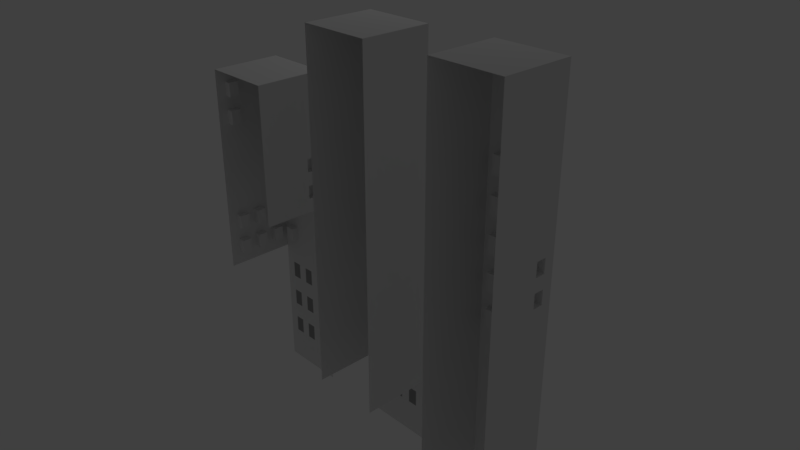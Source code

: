 # Source: SkyScraperModule.blend  (saved by Blender 2.78.0; exported with 4.5.12 LTS)
import bpy
from mathutils import Matrix  # noqa: F401  (used for matrix-valued properties, if any)

bpy.ops.wm.read_factory_settings(use_empty=True)
scene = bpy.context.scene
scene.name = 'Scene'

# ---- collections
col_collection_1 = bpy.data.collections.new('Collection 1'); scene.collection.children.link(col_collection_1)

# ---- materials (node trees are filled in below, after node groups)
mat_walls = bpy.data.materials.new('Walls')
mat_walls.alpha_threshold = 0.0
mat_walls.roughness = 0.5
mat_walls.line_color = (0.0, 0.0, 0.0, 1.0)
mat_glass = bpy.data.materials.new('Glass')
mat_glass.alpha_threshold = 0.0
mat_glass.roughness = 0.5
mat_material_001 = bpy.data.materials.new('Material.001')
mat_material_001.alpha_threshold = 0.0
mat_material_001.roughness = 0.5

# ---- material node trees
mat_glass.use_nodes = True; mat_glass.node_tree.nodes.clear()
_N = mat_glass.node_tree.nodes; _L = mat_glass.node_tree.links
n0 = _N.new('ShaderNodeOutputMaterial'); n0.name = 'Material Output'; n0.location = (300, 300)
n1 = _N.new('ShaderNodeBsdfDiffuse'); n1.name = 'Diffuse BSDF'; n1.location = (10, 300)
n1.inputs[0].default_value = (0.3185, 0.3185, 0.3185, 1.0)
_L.new(n1.outputs[0], n0.inputs[0])
n0.is_active_output = True

# ---- world
world_world = bpy.data.worlds.new('World'); scene.world = world_world
world_world.color = (0.05088, 0.05088, 0.05088)
world_world.use_sun_shadow = False
world_world.sun_shadow_jitter_overblur = 0.0
world_world.cycles.sampling_method = 'MANUAL'

# ---- cameras
cam_camera = bpy.data.cameras.new('Camera')
cam_camera.clip_end = 100.0
cam_camera.lens = 35.0
cam_camera.sensor_width = 32.0
cam_camera.sensor_height = 18.0
cam_camera.ortho_scale = 7.314
cam_camera.dof.focus_distance = 0.0

# ---- lights
light_lamp = bpy.data.lights.new('Lamp', 'POINT')
light_lamp.transmission_factor = 0.0
light_lamp.cutoff_distance = 30.0
light_lamp.energy = 100.0
light_lamp.shadow_buffer_clip_start = 1.001
light_lamp.shadow_soft_size = 0.1
light_lamp.shadow_maximum_resolution = 0.006
light_lamp.use_absolute_resolution = True

# ---- meshes
me_plane_042 = bpy.data.meshes.new('Plane.042')
me_plane_042.from_pydata([(-1.0, -1.0, 0.0), (1.0, -1.0, 0.0), (-1.0, 1.0, 0.0), (1.0, 1.0, 0.0), (-1.0, 0.5, 0.0), (-1.0, 0.0, 0.0), (-1.0, -0.5, 0.0), (1.0, -0.5, 0.0), (1.0, 0.0, 0.0), (1.0, 0.5, 0.0), (-0.7143, -1.0, 0.0), (-0.4286, -1.0, 0.0), (-0.1429, -1.0, 0.0), (0.1429, -1.0, 0.0), (0.4286, -1.0, 0.0), (0.7143, -1.0, 0.0), (0.7143, 1.0, 0.0), (0.4286, 1.0, 0.0), (-0.1429, 1.0, 0.0), (-0.7143, 1.0, 0.0), (0.7143, -0.5, 0.0), (0.4286, -0.5, 0.0), (0.1429, -0.5, 0.0), (-0.1429, -0.5, 0.0), (-0.4286, -0.5, 0.0), (-0.7143, -0.5, 0.0), (0.7143, 0.0, 0.0), (0.4286, 0.0, 0.0), (0.1429, 0.0, 0.0), (-0.1429, 0.0, 0.0), (-0.4286, 0.0, 0.0), (0.1429, 0.5, 0.0), (-0.4286, 0.5, 0.0), (-0.7143, 0.5, 0.0), (0.1429, 1.0, 0.0), (-0.4286, 1.0, 0.0), (-0.7143, 1.51e-08, 0.0), (0.7143, 0.5, 0.0), (0.4286, 0.5, 0.0), (-0.1429, 0.5, 0.0)], [], [(37, 9, 3, 16), (15, 1, 7, 20), (20, 7, 8, 26), (26, 8, 9, 37), (5, 36, 33, 4), (36, 30, 32, 33), (30, 29, 39, 32), (29, 28, 31, 39), (28, 27, 38, 31), (27, 26, 37, 38), (6, 25, 36, 5), (24, 23, 29, 30), (22, 21, 27, 28), (0, 10, 25, 6), (10, 11, 24, 25), (11, 12, 23, 24), (12, 13, 22, 23), (13, 14, 21, 22), (14, 15, 20, 21), (4, 33, 19, 2), (32, 39, 18, 35), (31, 38, 17, 34), (25, 24, 30, 36), (23, 22, 28, 29), (21, 20, 26, 27), (33, 32, 35, 19), (39, 31, 34, 18), (38, 37, 16, 17)])
me_plane_042.polygons.foreach_set('material_index', [0, 0, 0, 0, 0, 0, 0, 0, 0, 0, 0, 0, 0, 0, 0, 0, 0, 0, 0, 0, 0, 0, 1, 1, 1, 1, 1, 1])
me_plane_042.materials.append(mat_walls)
me_plane_042.materials.append(mat_glass)
me_plane_042.use_remesh_preserve_volume = False
me_plane_042.use_remesh_preserve_attributes = False
me_plane_042.use_mirror_vertex_groups = False
me_plane_042.update()
me_plane_041 = bpy.data.meshes.new('Plane.041')
me_plane_041.from_pydata([(-1.0, -1.0, 0.0), (1.0, -1.0, 0.0), (-1.0, 1.0, 0.0), (1.0, 1.0, 0.0), (-1.0, 0.5, 0.0), (-1.0, 0.0, 0.0), (-1.0, -0.5, 0.0), (1.0, -0.5, 0.0), (1.0, 0.0, 0.0), (1.0, 0.5, 0.0), (-0.7143, -1.0, 0.0), (-0.4286, -1.0, 0.0), (-0.1429, -1.0, 0.0), (0.1429, -1.0, 0.0), (0.4286, -1.0, 0.0), (0.7143, -1.0, 0.0), (0.7143, 1.0, 0.0), (0.4286, 1.0, 0.0), (0.1429, 1.0, 0.0), (-0.1429, 1.0, 0.0), (-0.4286, 1.0, 0.0), (-0.7143, 1.0, 0.0), (0.7143, -0.5, 0.0), (0.4286, -0.5, 0.0), (0.1429, -0.5, 0.0), (-0.1429, -0.5, 0.0), (-0.4286, -0.5, 0.0), (0.1429, 0.0, 0.0), (-0.7143, 0.0, 0.0), (0.7143, 0.5, 0.0), (0.4286, 0.5, 0.0), (0.1429, 0.5, 0.0), (-0.1429, 0.5, 0.0), (-0.4286, 0.5, 0.0), (-0.7143, 0.5, 0.0), (-0.7143, -0.5, 0.0), (0.7143, 0.0, 0.0), (0.4286, 0.0, 0.0), (-0.1429, 0.0, 0.0), (-0.4286, 0.0, 0.0)], [], [(29, 9, 3, 16), (15, 1, 7, 22), (22, 7, 8, 36), (36, 8, 9, 29), (5, 28, 34, 4), (28, 39, 33, 34), (39, 38, 32, 33), (38, 27, 31, 32), (27, 37, 30, 31), (37, 36, 29, 30), (6, 35, 28, 5), (26, 25, 38, 39), (24, 23, 37, 27), (0, 10, 35, 6), (10, 11, 26, 35), (11, 12, 25, 26), (12, 13, 24, 25), (13, 14, 23, 24), (14, 15, 22, 23), (4, 34, 21, 2), (34, 33, 20, 21), (33, 32, 19, 20), (32, 31, 18, 19), (31, 30, 17, 18), (30, 29, 16, 17), (35, 26, 39, 28), (25, 24, 27, 38), (23, 22, 36, 37)])
me_plane_041.polygons.foreach_set('material_index', [0, 0, 0, 0, 0, 0, 0, 0, 0, 0, 0, 0, 0, 0, 0, 0, 0, 0, 0, 0, 0, 0, 0, 0, 0, 1, 1, 1])
me_plane_041.materials.append(mat_walls)
me_plane_041.materials.append(mat_glass)
me_plane_041.use_remesh_preserve_volume = False
me_plane_041.use_remesh_preserve_attributes = False
me_plane_041.use_mirror_vertex_groups = False
me_plane_041.update()
me_plane_039 = bpy.data.meshes.new('Plane.039')
me_plane_039.from_pydata([(1.689e-07, 0.5, -4.5), (2.603e-07, 0.5, -5.5), (2.563e-07, -0.5, -4.5), (3.477e-07, -0.5, -5.5), (9.338e-08, 0.5, -3.5), (1.848e-07, 0.5, -4.5), (1.808e-07, -0.5, -3.5), (2.722e-07, -0.5, -4.5), (1.0, -0.5, -4.5), (1.0, -0.5, -5.5), (1.0, 0.5, -4.5), (1.0, 0.5, -5.5), (1.0, -0.5, -3.5), (1.0, -0.5, -4.5), (1.0, 0.5, -3.5), (1.0, 0.5, -4.5), (-1.994e-09, 0.5, -4.5), (1.0, 0.5, -4.5), (7.35e-08, 0.5, -5.5), (1.0, 0.5, -5.5), (1.609e-07, 0.5, -3.5), (1.0, 0.5, -3.5), (2.364e-07, 0.5, -4.5), (1.0, 0.5, -4.5), (1.252e-07, -0.5, 0.5), (1.0, -0.5, 0.5), (1.57e-07, 0.5, 0.5), (1.0, 0.5, 0.5), (1.0, -0.5, -2.5), (1.0, -0.5, -3.5), (1.0, 0.5, -2.5), (1.0, 0.5, -3.5), (1.0, -0.5, -2.5), (1.0, -0.5, -1.5), (1.0, 0.5, -1.5), (1.0, 0.5, -2.5), (1.0, 0.3571, -1.7), (1.0, 0.3571, -1.9), (1.0, 0.3571, -2.1), (1.0, 0.3571, -2.3), (1.0, 0.2143, -1.7), (1.0, 0.2143, -1.9), (1.0, 0.2143, -2.1), (1.0, 0.2143, -2.3), (0.9, 0.3571, -1.7), (0.9, 0.3571, -1.9), (0.9, 0.3571, -2.1), (0.9, 0.3571, -2.3), (0.9, 0.2143, -1.7), (0.9, 0.2143, -1.9), (0.9, 0.2143, -2.1), (0.9, 0.2143, -2.3), (1.0, -0.5, 0.5), (1.0, -0.5, -0.5), (1.0, 0.5, 0.5), (1.0, 0.5, -0.5), (1.0, -0.5, -0.5), (1.0, -0.5, -1.5), (1.0, 0.5, -0.5), (1.0, 0.5, -1.5), (1.371e-07, 0.5, -2.5), (2.285e-07, 0.5, -3.5), (2.245e-07, -0.5, -2.5), (3.159e-07, -0.5, -3.5), (-8.146e-08, 0.5, 0.5), (-5.962e-09, 0.5, -0.5), (5.962e-09, -0.5, 0.5), (8.146e-08, -0.5, -0.5), (1.053e-07, 0.5, -0.5), (1.967e-07, 0.5, -1.5), (1.927e-07, -0.5, -0.5), (2.841e-07, -0.5, -1.5), (6.159e-08, 0.5, -1.5), (1.53e-07, 0.5, -2.5), (1.49e-07, -0.5, -1.5), (2.404e-07, -0.5, -2.5), (-6.557e-08, 0.5, -0.5), (1.0, 0.5, -0.5), (9.931e-09, 0.5, -1.5), (1.0, 0.5, -1.5), (-8.944e-09, 0.5, -1.25), (-2.782e-08, 0.5, -1.0), (-4.669e-08, 0.5, -0.75), (1.0, 0.5, -0.75), (1.0, 0.5, -1.0), (1.0, 0.5, -1.25), (0.1429, 0.5, -0.5), (0.2857, 0.5, -0.5), (0.4286, 0.5, -0.5), (0.5714, 0.5, -0.5), (0.7143, 0.5, -0.5), (0.8571, 0.5, -0.5), (0.8571, 0.5, -1.5), (0.7143, 0.5, -1.5), (0.5714, 0.5, -1.5), (0.4286, 0.5, -1.5), (0.2857, 0.5, -1.5), (0.1429, 0.5, -1.5), (0.8571, 0.5, -0.75), (0.7143, 0.5, -0.75), (0.5714, 0.5, -0.75), (0.4286, 0.5, -0.75), (0.2857, 0.5, -0.75), (0.1429, 0.5, -0.75), (0.8571, 0.5, -1.0), (0.7143, 0.5, -1.0), (0.5714, 0.5, -1.0), (0.4286, 0.5, -1.0), (0.2857, 0.5, -1.0), (0.1429, 0.5, -1.0), (0.8571, 0.5, -1.25), (0.7143, 0.5, -1.25), (0.5714, 0.5, -1.25), (0.4286, 0.5, -1.25), (0.2857, 0.5, -1.25), (0.1429, 0.5, -1.25), (0.8571, 0.4, -1.5), (0.7143, 0.4, -1.5), (0.5714, 0.4, -1.5), (0.4286, 0.4, -1.5), (0.2857, 0.4, -1.5), (0.1429, 0.4, -1.5), (0.8571, 0.4, -0.75), (0.7143, 0.4, -0.75), (0.5714, 0.4, -0.75), (0.4286, 0.4, -0.75), (0.2857, 0.4, -0.75), (0.1429, 0.4, -0.75), (0.8571, 0.4, -1.0), (0.7143, 0.4, -1.0), (0.5714, 0.4, -1.0), (0.4286, 0.4, -1.0), (0.2857, 0.4, -1.0), (0.1429, 0.4, -1.0), (0.8571, 0.4, -1.25), (0.7143, 0.4, -1.25), (0.5714, 0.4, -1.25), (0.4286, 0.4, -1.25), (0.2857, 0.4, -1.25), (0.1429, 0.4, -1.25), (8.543e-08, 0.5, -2.5), (1.0, 0.5, -2.5), (1.609e-07, 0.5, -3.5), (1.0, 0.5, -3.5), (1.421e-07, 0.5, -3.25), (1.232e-07, 0.5, -3.0), (1.043e-07, 0.5, -2.75), (1.0, 0.5, -2.75), (1.0, 0.5, -3.0), (1.0, 0.5, -3.25), (0.1429, 0.5, -2.5), (0.2857, 0.5, -2.5), (0.4286, 0.5, -2.5), (0.5714, 0.5, -2.5), (0.7143, 0.5, -2.5), (0.8571, 0.5, -2.5), (0.8571, 0.5, -3.5), (0.7143, 0.5, -3.5), (0.5714, 0.5, -3.5), (0.4286, 0.5, -3.5), (0.2857, 0.5, -3.5), (0.1429, 0.5, -3.5), (0.8571, 0.5, -2.75), (0.7143, 0.5, -2.75), (0.5714, 0.5, -2.75), (0.4286, 0.5, -2.75), (0.2857, 0.5, -2.75), (0.1429, 0.5, -2.75), (0.8571, 0.5, -3.0), (0.7143, 0.5, -3.0), (0.5714, 0.5, -3.0), (0.4286, 0.5, -3.0), (0.2857, 0.5, -3.0), (0.1429, 0.5, -3.0), (0.8571, 0.5, -3.25), (0.7143, 0.5, -3.25), (0.5714, 0.5, -3.25), (0.4286, 0.5, -3.25), (0.2857, 0.5, -3.25), (0.1429, 0.5, -3.25), (0.8571, 0.4, -2.75), (0.7143, 0.4, -2.75), (0.5714, 0.4, -2.75), (0.4286, 0.4, -2.75), (0.2857, 0.4, -2.75), (0.1429, 0.4, -2.75), (0.8571, 0.4, -3.0), (0.7143, 0.4, -3.0), (0.5714, 0.4, -3.0), (0.4286, 0.4, -3.0), (0.2857, 0.4, -3.0), (0.1429, 0.4, -3.0), (9.931e-09, 0.5, -1.5), (1.0, 0.5, -1.5), (8.543e-08, 0.5, -2.5), (1.0, 0.5, -2.5), (6.655e-08, 0.5, -2.25), (4.768e-08, 0.5, -2.0), (2.881e-08, 0.5, -1.75), (1.0, 0.5, -1.75), (1.0, 0.5, -2.0), (1.0, 0.5, -2.25), (0.1429, 0.5, -1.5), (0.2857, 0.5, -1.5), (0.4286, 0.5, -1.5), (0.5714, 0.5, -1.5), (0.7143, 0.5, -1.5), (0.8571, 0.5, -1.5), (0.8571, 0.5, -2.5), (0.7143, 0.5, -2.5), (0.5714, 0.5, -2.5), (0.4286, 0.5, -2.5), (0.2857, 0.5, -2.5), (0.1429, 0.5, -2.5), (0.8571, 0.5, -1.75), (0.7143, 0.5, -1.75), (0.5714, 0.5, -1.75), (0.4286, 0.5, -1.75), (0.2857, 0.5, -1.75), (0.1429, 0.5, -1.75), (0.8571, 0.5, -2.0), (0.7143, 0.5, -2.0), (0.5714, 0.5, -2.0), (0.4286, 0.5, -2.0), (0.2857, 0.5, -2.0), (0.1429, 0.5, -2.0), (0.8571, 0.5, -2.25), (0.7143, 0.5, -2.25), (0.5714, 0.5, -2.25), (0.4286, 0.5, -2.25), (0.2857, 0.5, -2.25), (0.1429, 0.5, -2.25), (0.8571, 0.4, -2.5), (0.7143, 0.4, -2.5), (0.5714, 0.4, -2.5), (0.4286, 0.4, -2.5), (0.2857, 0.4, -2.5), (0.1429, 0.4, -2.5), (0.8571, 0.4, -1.75), (0.7143, 0.4, -1.75), (0.5714, 0.4, -1.75), (0.4286, 0.4, -1.75), (0.2857, 0.4, -1.75), (0.1429, 0.4, -1.75), (0.8571, 0.4, -2.0), (0.7143, 0.4, -2.0), (0.5714, 0.4, -2.0), (0.4286, 0.4, -2.0), (0.2857, 0.4, -2.0), (0.1429, 0.4, -2.0), (0.8571, 0.4, -2.25), (0.7143, 0.4, -2.25), (0.5714, 0.4, -2.25), (0.4286, 0.4, -2.25), (0.2857, 0.4, -2.25), (0.1429, 0.4, -2.25), (9.735e-08, 0.5, 0.5), (1.0, 0.5, 0.5), (1.729e-07, 0.5, -0.5), (1.0, 0.5, -0.5), (0.4286, 0.5, 0.3), (0.4286, 0.5, 0.1), (0.4286, 0.5, -0.1), (0.4286, 0.5, -0.3), (0.5714, 0.5, 0.3), (0.5714, 0.5, 0.1), (0.5714, 0.5, -0.1), (0.5714, 0.5, -0.3), (0.4286, 0.4, 0.3), (0.4286, 0.4, 0.1), (0.4286, 0.4, -0.1), (0.4286, 0.4, -0.3), (0.5714, 0.4, 0.3), (0.5714, 0.4, 0.1), (0.5714, 0.4, -0.1), (0.5714, 0.4, -0.3)], [], [(0, 1, 3, 2), (4, 5, 7, 6), (8, 9, 11, 10), (12, 13, 15, 14), (16, 17, 19, 18), (20, 21, 23, 22), (24, 25, 27, 26), (28, 29, 31, 30), (41, 40, 33), (36, 34, 40), (34, 33, 40), (35, 39, 43, 32), (41, 37, 45, 49), (38, 37, 41, 42), (38, 42, 50, 46), (35, 38, 39), (35, 34, 37, 38), (34, 36, 37), (43, 42, 32), (42, 41, 33, 32), (47, 46, 50, 51), (45, 44, 48, 49), (43, 39, 47, 51), (42, 43, 51, 50), (40, 41, 49, 48), (39, 38, 46, 47), (37, 36, 44, 45), (36, 40, 48, 44), (52, 53, 55, 54), (56, 57, 59, 58), (60, 61, 63, 62), (64, 65, 67, 66), (68, 69, 71, 70), (72, 73, 75, 74), (110, 85, 79, 92), (91, 77, 83, 98), (98, 83, 84, 104), (104, 84, 85, 110), (81, 109, 115, 80), (109, 108, 114, 115), (108, 107, 113, 114), (107, 106, 112, 113), (106, 105, 111, 112), (105, 104, 110, 111), (82, 103, 109, 81), (111, 110, 134, 135), (102, 101, 107, 108), (103, 102, 126, 127), (100, 99, 105, 106), (100, 106, 130, 124), (76, 86, 103, 82), (86, 87, 102, 103), (87, 88, 101, 102), (88, 89, 100, 101), (89, 90, 99, 100), (90, 91, 98, 99), (80, 115, 97, 78), (94, 95, 119, 118), (114, 113, 95, 96), (110, 92, 116, 134), (112, 111, 93, 94), (107, 101, 125, 131), (127, 126, 132, 133), (125, 124, 130, 131), (123, 122, 128, 129), (139, 138, 120, 121), (137, 136, 118, 119), (135, 134, 116, 117), (105, 99, 123, 129), (97, 115, 139, 121), (96, 97, 121, 120), (98, 104, 128, 122), (104, 105, 129, 128), (114, 96, 120, 138), (113, 112, 136, 137), (95, 113, 137, 119), (99, 98, 122, 123), (106, 107, 131, 130), (109, 103, 127, 133), (112, 94, 118, 136), (115, 114, 138, 139), (92, 93, 117, 116), (102, 108, 132, 126), (93, 111, 135, 117), (101, 100, 124, 125), (108, 109, 133, 132), (174, 149, 143, 156), (155, 141, 147, 162), (162, 147, 148, 168), (168, 148, 149, 174), (145, 173, 179, 144), (173, 172, 178, 179), (172, 171, 177, 178), (171, 170, 176, 177), (170, 169, 175, 176), (169, 168, 174, 175), (146, 167, 173, 145), (173, 167, 185, 191), (166, 165, 171, 172), (168, 169, 187, 186), (164, 163, 169, 170), (164, 170, 188, 182), (140, 150, 167, 146), (150, 151, 166, 167), (151, 152, 165, 166), (152, 153, 164, 165), (153, 154, 163, 164), (154, 155, 162, 163), (144, 179, 161, 142), (179, 178, 160, 161), (178, 177, 159, 160), (177, 176, 158, 159), (176, 175, 157, 158), (175, 174, 156, 157), (185, 184, 190, 191), (183, 182, 188, 189), (181, 180, 186, 187), (169, 163, 181, 187), (172, 173, 191, 190), (163, 162, 180, 181), (166, 172, 190, 184), (167, 166, 184, 185), (162, 168, 186, 180), (170, 171, 189, 188), (171, 165, 183, 189), (165, 164, 182, 183), (226, 201, 195, 208), (207, 193, 199, 214), (214, 199, 200, 220), (220, 200, 201, 226), (197, 225, 231, 196), (225, 224, 230, 231), (224, 223, 229, 230), (223, 222, 228, 229), (222, 221, 227, 228), (221, 220, 226, 227), (198, 219, 225, 197), (227, 226, 250, 251), (218, 217, 223, 224), (219, 218, 242, 243), (216, 215, 221, 222), (216, 222, 246, 240), (192, 202, 219, 198), (202, 203, 218, 219), (203, 204, 217, 218), (204, 205, 216, 217), (205, 206, 215, 216), (206, 207, 214, 215), (196, 231, 213, 194), (210, 211, 235, 234), (230, 229, 211, 212), (226, 208, 232, 250), (228, 227, 209, 210), (223, 217, 241, 247), (243, 242, 248, 249), (241, 240, 246, 247), (239, 238, 244, 245), (255, 254, 236, 237), (253, 252, 234, 235), (251, 250, 232, 233), (221, 215, 239, 245), (213, 231, 255, 237), (212, 213, 237, 236), (214, 220, 244, 238), (220, 221, 245, 244), (230, 212, 236, 254), (229, 228, 252, 253), (211, 229, 253, 235), (215, 214, 238, 239), (222, 223, 247, 246), (225, 219, 243, 249), (228, 210, 234, 252), (231, 230, 254, 255), (208, 209, 233, 232), (218, 224, 248, 242), (209, 227, 251, 233), (217, 216, 240, 241), (224, 225, 249, 248), (263, 267, 259, 258), (256, 257, 264, 260), (266, 267, 275, 274), (261, 265, 266, 262), (260, 264, 272, 268), (256, 260, 261), (256, 261, 262, 258), (258, 262, 263), (264, 257, 265), (265, 257, 259, 266), (266, 259, 267), (268, 272, 273, 269), (270, 274, 275, 271), (267, 263, 271, 275), (264, 265, 273, 272), (265, 261, 269, 273), (263, 262, 270, 271), (261, 260, 268, 269), (262, 266, 274, 270)])
me_plane_039.materials.append(mat_walls)
me_plane_039.use_remesh_preserve_volume = False
me_plane_039.use_remesh_preserve_attributes = False
me_plane_039.use_mirror_vertex_groups = False
me_plane_039.update()
me_plane_031 = bpy.data.meshes.new('Plane.031')
me_plane_031.from_pydata([(-1.0, -1.0, 0.0), (1.0, -1.0, 0.0), (1.0, 1.0, 0.0), (-1.0, 1.0, -1.788e-07), (-0.7143, -0.6, 0.0), (-0.7143, -0.2, 0.0), (-0.7143, 0.2, 0.0), (-0.7143, 0.6, 0.0), (-0.4286, -0.6, 0.0), (-0.4286, -0.2, 0.0), (-0.4286, 0.2, 0.0), (-0.4286, 0.6, 0.0), (-0.1429, -0.6, 0.0), (-0.1429, -0.2, 0.0), (-0.1429, 0.2, 0.0), (-0.1429, 0.6, 0.0), (0.1429, -0.6, 0.0), (0.1429, -0.2, 0.0), (0.1429, 0.2, 0.0), (0.1429, 0.6, 0.0), (0.4286, -0.6, 0.0), (0.4286, -0.2, 0.0), (0.4286, 0.2, 0.0), (0.4286, 0.6, 0.0), (0.7143, -0.6, 0.0), (0.7143, -0.2, 0.0), (0.7143, 0.2, 0.0), (0.7143, 0.6, 0.0), (-0.7143, -0.6, -0.2), (-0.7143, -0.2, -0.2), (-0.7143, 0.2, -0.2), (-0.7143, 0.6, -0.2), (-0.4286, -0.6, -0.2), (-0.4286, -0.2, -0.2), (-0.4286, 0.2, -0.2), (-0.4286, 0.6, -0.2), (-0.1429, -0.6, -0.2), (-0.1429, -0.2, -0.2), (-0.1429, 0.2, -0.2), (-0.1429, 0.6, -0.2), (0.1429, -0.6, -0.2), (0.1429, -0.2, -0.2), (0.1429, 0.2, -0.2), (0.1429, 0.6, -0.2), (0.4286, -0.6, -0.2), (0.4286, -0.2, -0.2), (0.4286, 0.2, -0.2), (0.4286, 0.6, -0.2), (0.7143, -0.6, -0.2), (0.7143, -0.2, -0.2), (0.7143, 0.2, -0.2), (0.7143, 0.6, -0.2)], [], [(7, 11, 3), (11, 15, 3), (15, 19, 2, 3), (19, 23, 2), (23, 27, 2), (1, 24, 20), (16, 17, 41, 40), (21, 25, 26, 22), (19, 15, 39, 43), (1, 20, 16), (16, 20, 21, 17), (17, 21, 22, 18), (18, 22, 23, 19), (0, 1, 16, 12), (8, 9, 33, 32), (13, 17, 18, 14), (6, 10, 34, 30), (0, 12, 8), (8, 12, 13, 9), (9, 13, 14, 10), (10, 14, 15, 11), (0, 8, 4), (27, 23, 47, 51), (5, 9, 10, 6), (14, 18, 42, 38), (0, 4, 5), (0, 5, 6, 3), (3, 6, 7), (24, 1, 25), (25, 1, 2, 26), (26, 2, 27), (44, 48, 49, 45), (46, 50, 51, 47), (36, 40, 41, 37), (38, 42, 43, 39), (28, 32, 33, 29), (30, 34, 35, 31), (11, 7, 31, 35), (24, 25, 49, 48), (10, 11, 35, 34), (18, 19, 43, 42), (26, 27, 51, 50), (5, 4, 28, 29), (13, 12, 36, 37), (20, 24, 48, 44), (21, 20, 44, 45), (12, 16, 40, 36), (25, 21, 45, 49), (4, 8, 32, 28), (7, 6, 30, 31), (17, 13, 37, 41), (15, 14, 38, 39), (22, 26, 50, 46), (9, 5, 29, 33), (23, 22, 46, 47)])
me_plane_031.materials.append(mat_walls)
me_plane_031.use_remesh_preserve_volume = False
me_plane_031.use_remesh_preserve_attributes = False
me_plane_031.use_mirror_vertex_groups = False
me_plane_031.update()
me_plane_030 = bpy.data.meshes.new('Plane.030')
me_plane_030.from_pydata([(-1.0, 1.0, 0.0), (1.0, 1.0, 0.0), (1.0, -1.0, -1.274e-06), (-1.0, -1.0, -1.605e-07), (0.6, -0.7143, 0.0), (0.2, -0.7143, 0.0), (-0.2, -0.7143, 0.0), (-0.6, -0.7143, 0.0), (0.6, -0.4286, 0.0), (0.2, -0.4286, 0.0), (-0.2, -0.4286, 0.0), (-0.6, -0.4286, 0.0), (0.6, -0.7143, -0.2), (0.2, -0.7143, -0.2), (-0.2, -0.7143, -0.2), (-0.6, -0.7143, -0.2), (0.6, -0.4286, -0.2), (0.2, -0.4286, -0.2), (-0.2, -0.4286, -0.2), (-0.6, -0.4286, -0.2)], [], [(9, 8, 1), (4, 2, 8), (2, 1, 8), (3, 7, 11, 0), (9, 5, 13, 17), (6, 5, 9, 10), (6, 10, 18, 14), (3, 6, 7), (3, 2, 5, 6), (2, 4, 5), (11, 10, 0), (10, 9, 1, 0), (15, 14, 18, 19), (13, 12, 16, 17), (11, 7, 15, 19), (10, 11, 19, 18), (8, 9, 17, 16), (7, 6, 14, 15), (5, 4, 12, 13), (4, 8, 16, 12)])
me_plane_030.materials.append(mat_walls)
me_plane_030.use_remesh_preserve_volume = False
me_plane_030.use_remesh_preserve_attributes = False
me_plane_030.use_mirror_vertex_groups = False
me_plane_030.update()
me_plane_025 = bpy.data.meshes.new('Plane.025')
me_plane_025.from_pydata([(-1.0, -1.0, 0.0), (1.0, -1.0, 0.0), (-1.0, 1.0, 0.0), (1.0, 1.0, 0.0)], [], [(0, 1, 3, 2)])
me_plane_025.materials.append(mat_walls)
me_plane_025.use_remesh_preserve_volume = False
me_plane_025.use_remesh_preserve_attributes = False
me_plane_025.use_mirror_vertex_groups = False
me_plane_025.update()
me_plane_024 = bpy.data.meshes.new('Plane.024')
me_plane_024.from_pydata([(-1.0, -1.0, 0.0), (1.0, -1.0, 0.0), (-1.0, 1.0, 0.0), (1.0, 1.0, 0.0)], [], [(0, 1, 3, 2)])
me_plane_024.materials.append(mat_walls)
me_plane_024.use_remesh_preserve_volume = False
me_plane_024.use_remesh_preserve_attributes = False
me_plane_024.use_mirror_vertex_groups = False
me_plane_024.update()
me_plane_008 = bpy.data.meshes.new('Plane.008')
me_plane_008.from_pydata([(-1.0, 1.0, 0.0), (1.0, 1.0, 0.0), (1.0, -1.0, -1.274e-06), (-1.0, -1.0, -1.605e-07), (0.6, -0.7143, 0.0), (0.2, -0.7143, 0.0), (-0.2, -0.7143, 0.0), (-0.6, -0.7143, 0.0), (0.6, -0.4286, 0.0), (0.2, -0.4286, 0.0), (-0.2, -0.4286, 0.0), (-0.6, -0.4286, 0.0), (0.6, -0.7143, -0.2), (0.2, -0.7143, -0.2), (-0.2, -0.7143, -0.2), (-0.6, -0.7143, -0.2), (0.6, -0.4286, -0.2), (0.2, -0.4286, -0.2), (-0.2, -0.4286, -0.2), (-0.6, -0.4286, -0.2)], [], [(9, 8, 1), (4, 2, 8), (2, 1, 8), (3, 7, 11, 0), (9, 5, 13, 17), (6, 5, 9, 10), (6, 10, 18, 14), (3, 6, 7), (3, 2, 5, 6), (2, 4, 5), (11, 10, 0), (10, 9, 1, 0), (15, 14, 18, 19), (13, 12, 16, 17), (11, 7, 15, 19), (10, 11, 19, 18), (8, 9, 17, 16), (7, 6, 14, 15), (5, 4, 12, 13), (4, 8, 16, 12)])
me_plane_008.materials.append(mat_walls)
me_plane_008.use_remesh_preserve_volume = False
me_plane_008.use_remesh_preserve_attributes = False
me_plane_008.use_mirror_vertex_groups = False
me_plane_008.update()
me_plane_007 = bpy.data.meshes.new('Plane.007')
me_plane_007.from_pydata([(-1.0, 1.0, 0.0), (1.0, 1.0, 0.0), (1.0, -1.0, -1.274e-06), (-1.0, -1.0, -1.605e-07), (0.6, -0.7143, 0.0), (0.2, -0.7143, 0.0), (-0.2, -0.7143, 0.0), (-0.6, -0.7143, 0.0), (0.6, -0.4286, 0.0), (0.2, -0.4286, 0.0), (-0.2, -0.4286, 0.0), (-0.6, -0.4286, 0.0), (0.6, -0.7143, -0.2), (0.2, -0.7143, -0.2), (-0.2, -0.7143, -0.2), (-0.6, -0.7143, -0.2), (0.6, -0.4286, -0.2), (0.2, -0.4286, -0.2), (-0.2, -0.4286, -0.2), (-0.6, -0.4286, -0.2)], [], [(9, 8, 1), (4, 2, 8), (2, 1, 8), (3, 7, 11, 0), (9, 5, 13, 17), (6, 5, 9, 10), (6, 10, 18, 14), (3, 6, 7), (3, 2, 5, 6), (2, 4, 5), (11, 10, 0), (10, 9, 1, 0), (15, 14, 18, 19), (13, 12, 16, 17), (11, 7, 15, 19), (10, 11, 19, 18), (8, 9, 17, 16), (7, 6, 14, 15), (5, 4, 12, 13), (4, 8, 16, 12)])
me_plane_007.materials.append(mat_walls)
me_plane_007.use_remesh_preserve_volume = False
me_plane_007.use_remesh_preserve_attributes = False
me_plane_007.use_mirror_vertex_groups = False
me_plane_007.update()
me_plane_004 = bpy.data.meshes.new('Plane.004')
me_plane_004.from_pydata([(-1.0, -1.0, 0.0), (1.0, -1.0, 0.0), (-1.0, 1.0, 0.0), (1.0, 1.0, 0.0), (-0.7143, -1.0, 0.0), (-0.4286, -1.0, 0.0), (-0.1429, -1.0, 0.0), (0.1429, -1.0, 0.0), (0.4286, -1.0, 0.0), (0.7143, -1.0, 0.0), (0.7143, 1.0, 0.0), (0.4286, 1.0, 0.0), (0.1429, 1.0, 0.0), (-0.1429, 1.0, 0.0), (-0.4286, 1.0, 0.0), (-0.7143, 1.0, 0.0), (-1.0, 0.6, 0.0), (-1.0, 0.2, 0.0), (-1.0, -0.2, 0.0), (-1.0, -0.6, 0.0), (1.0, -0.6, 0.0), (1.0, -0.2, 0.0), (1.0, 0.2, 0.0), (1.0, 0.6, 0.0), (-0.7143, -0.6, 0.0), (-0.7143, -0.2, 0.0), (-0.7143, 0.2, 0.0), (-0.7143, 0.6, 0.0), (-0.4286, -0.6, 0.0), (-0.4286, -0.2, 0.0), (-0.4286, 0.2, 0.0), (-0.4286, 0.6, 0.0), (-0.1429, -0.6, 0.0), (-0.1429, -0.2, 0.0), (-0.1429, 0.2, 0.0), (-0.1429, 0.6, 0.0), (0.1429, -0.6, 0.0), (0.1429, -0.2, 0.0), (0.1429, 0.2, 0.0), (0.1429, 0.6, 0.0), (0.4286, -0.6, 0.0), (0.4286, -0.2, 0.0), (0.4286, 0.2, 0.0), (0.4286, 0.6, 0.0), (0.7143, -0.6, 0.0), (0.7143, -0.2, 0.0), (0.7143, 0.2, 0.0), (0.7143, 0.6, 0.0), (-0.7143, -0.6, -0.2), (-0.7143, -0.2, -0.2), (-0.7143, 0.2, -0.2), (-0.7143, 0.6, -0.2), (-0.4286, -0.6, -0.2), (-0.4286, -0.2, -0.2), (-0.4286, 0.2, -0.2), (-0.4286, 0.6, -0.2), (-0.1429, -0.6, -0.2), (-0.1429, -0.2, -0.2), (-0.1429, 0.2, -0.2), (-0.1429, 0.6, -0.2), (0.1429, -0.6, -0.2), (0.1429, -0.2, -0.2), (0.1429, 0.2, -0.2), (0.1429, 0.6, -0.2), (0.4286, -0.6, -0.2), (0.4286, -0.2, -0.2), (0.4286, 0.2, -0.2), (0.4286, 0.6, -0.2), (0.7143, -0.6, -0.2), (0.7143, -0.2, -0.2), (0.7143, 0.2, -0.2), (0.7143, 0.6, -0.2)], [], [(47, 23, 3, 10), (16, 27, 15, 2), (27, 31, 14, 15), (31, 35, 13, 14), (35, 39, 12, 13), (39, 43, 11, 12), (43, 47, 10, 11), (8, 9, 44, 40), (36, 37, 61, 60), (41, 45, 46, 42), (39, 35, 59, 63), (7, 8, 40, 36), (36, 40, 41, 37), (37, 41, 42, 38), (38, 42, 43, 39), (6, 7, 36, 32), (28, 29, 53, 52), (33, 37, 38, 34), (26, 30, 54, 50), (5, 6, 32, 28), (28, 32, 33, 29), (29, 33, 34, 30), (30, 34, 35, 31), (4, 5, 28, 24), (47, 43, 67, 71), (25, 29, 30, 26), (34, 38, 62, 58), (0, 4, 24, 19), (19, 24, 25, 18), (18, 25, 26, 17), (17, 26, 27, 16), (9, 1, 20, 44), (44, 20, 21, 45), (45, 21, 22, 46), (46, 22, 23, 47), (64, 68, 69, 65), (66, 70, 71, 67), (56, 60, 61, 57), (58, 62, 63, 59), (48, 52, 53, 49), (50, 54, 55, 51), (31, 27, 51, 55), (44, 45, 69, 68), (30, 31, 55, 54), (38, 39, 63, 62), (46, 47, 71, 70), (25, 24, 48, 49), (33, 32, 56, 57), (40, 44, 68, 64), (41, 40, 64, 65), (32, 36, 60, 56), (45, 41, 65, 69), (24, 28, 52, 48), (27, 26, 50, 51), (37, 33, 57, 61), (35, 34, 58, 59), (42, 46, 70, 66), (29, 25, 49, 53), (43, 42, 66, 67)])
me_plane_004.materials.append(mat_material_001)
me_plane_004.use_remesh_preserve_volume = False
me_plane_004.use_remesh_preserve_attributes = False
me_plane_004.use_mirror_vertex_groups = False
me_plane_004.update()
me_plane_003 = bpy.data.meshes.new('Plane.003')
me_plane_003.from_pydata([(-1.0, -1.0, 0.0), (1.0, -1.0, 0.0), (-1.0, 1.0, 0.0), (1.0, 1.0, 0.0)], [], [(0, 1, 3, 2)])
me_plane_003.materials.append(mat_walls)
me_plane_003.use_remesh_preserve_volume = False
me_plane_003.use_remesh_preserve_attributes = False
me_plane_003.use_mirror_vertex_groups = False
me_plane_003.update()
me_plane_002 = bpy.data.meshes.new('Plane.002')
me_plane_002.from_pydata([(-1.0, -1.0, 0.0), (1.0, -1.0, 0.0), (1.0, 1.0, 0.0), (-1.0, 1.0, -1.788e-07), (-0.7143, -0.6, 0.0), (-0.7143, -0.2, 0.0), (-0.7143, 0.2, 0.0), (-0.4286, -0.6, 0.0), (-0.4286, 0.2, 0.0), (-0.4286, 0.6, 0.0), (-0.1429, -0.6, 0.0), (-0.1429, -0.2, 0.0), (-0.1429, 0.2, 0.0), (-0.1429, 0.6, 0.0), (0.1429, -0.2, 0.0), (0.1429, 0.2, 0.0), (0.1429, 0.6, 0.0), (0.4286, -0.6, 0.0), (0.4286, -0.2, 0.0), (0.4286, 0.2, 0.0), (0.4286, 0.6, 0.0), (0.7143, -0.2, 0.0), (-0.7143, 0.6, 0.0), (-0.4286, -0.2, 0.0), (0.1429, -0.6, 0.0), (0.7143, -0.6, 0.0), (0.7143, 0.2, 0.0), (0.7143, 0.6, 0.0)], [], [(22, 9, 3), (9, 13, 3), (13, 16, 2, 3), (16, 20, 2), (20, 27, 2), (1, 25, 17), (18, 21, 26, 19), (1, 17, 24), (24, 17, 18, 14), (14, 18, 19, 15), (15, 19, 20, 16), (0, 1, 24, 10), (11, 14, 15, 12), (0, 10, 7), (7, 10, 11, 23), (23, 11, 12, 8), (8, 12, 13, 9), (0, 7, 4), (5, 23, 8, 6), (0, 4, 5), (0, 5, 6, 3), (3, 6, 22), (25, 1, 21), (21, 1, 2, 26), (26, 2, 27), (17, 25, 21, 18), (19, 26, 27, 20), (10, 24, 14, 11), (12, 15, 16, 13), (4, 7, 23, 5), (6, 8, 9, 22)])
me_plane_002.polygons.foreach_set('material_index', [0, 0, 0, 0, 0, 0, 0, 0, 0, 0, 0, 0, 0, 0, 0, 0, 0, 0, 0, 0, 0, 0, 0, 0, 0, 1, 1, 1, 1, 1, 1])
me_plane_002.materials.append(mat_walls)
me_plane_002.materials.append(mat_glass)
me_plane_002.use_remesh_preserve_volume = False
me_plane_002.use_remesh_preserve_attributes = False
me_plane_002.use_mirror_vertex_groups = False
me_plane_002.update()
me_plane = bpy.data.meshes.new('Plane')
me_plane.from_pydata([(-1.0, -1.0, 0.0), (1.0, -1.0, 0.0), (-1.0, 1.0, 0.0), (1.0, 1.0, 0.0)], [], [(0, 1, 3, 2)])
me_plane.materials.append(mat_walls)
me_plane.use_remesh_preserve_volume = False
me_plane.use_remesh_preserve_attributes = False
me_plane.use_mirror_vertex_groups = False
me_plane.update()
me_cube_001 = bpy.data.meshes.new('Cube.001')
me_cube_001.from_pydata([(-0.5, 0.5, -1.0), (0.5, 0.5, -1.0), (-0.5, 0.5, -2.0), (0.5, 0.5, -2.0), (-0.5, 0.5, -1.75), (-0.5, 0.5, -1.5), (-0.5, 0.5, -1.25), (0.5, 0.5, -1.25), (0.5, 0.5, -1.5), (0.5, 0.5, -1.75), (-0.3571, 0.5, -1.0), (-0.2143, 0.5, -1.0), (-0.07143, 0.5, -1.0), (0.07143, 0.5, -1.0), (0.2143, 0.5, -1.0), (0.3571, 0.5, -1.0), (0.3571, 0.5, -2.0), (0.2143, 0.5, -2.0), (-0.07143, 0.5, -2.0), (-0.3571, 0.5, -2.0), (0.3571, 0.5, -1.25), (0.2143, 0.5, -1.25), (0.07143, 0.5, -1.25), (-0.07143, 0.5, -1.25), (-0.2143, 0.5, -1.25), (-0.3571, 0.5, -1.25), (0.3571, 0.5, -1.5), (0.2143, 0.5, -1.5), (0.07143, 0.5, -1.5), (-0.07143, 0.5, -1.5), (-0.2143, 0.5, -1.5), (0.07143, 0.5, -1.75), (-0.2143, 0.5, -1.75), (-0.3571, 0.5, -1.75), (0.07143, 0.5, -2.0), (-0.2143, 0.5, -2.0), (-0.3571, 0.5, -1.5), (0.3571, 0.5, -1.75), (0.2143, 0.5, -1.75), (-0.07143, 0.5, -1.75), (-0.5, 0.5, 0.0), (-0.5, 0.5, -1.0), (-0.5, -0.5, 0.0), (-0.5, -0.5, -1.0), (-0.5, 0.5, 2.0), (-0.5, 0.5, 1.0), (-0.5, -0.5, 2.0), (-0.5, -0.5, 1.0), (-0.5, 0.5, -2.0), (0.5, 0.5, -2.0), (-0.5, 0.5, -3.0), (0.5, 0.5, -3.0), (-0.5, 0.5, -2.75), (-0.5, 0.5, -2.5), (-0.5, 0.5, -2.25), (0.5, 0.5, -2.25), (0.5, 0.5, -2.5), (0.5, 0.5, -2.75), (-0.3571, 0.5, -2.0), (-0.2143, 0.5, -2.0), (-0.07143, 0.5, -2.0), (0.07143, 0.5, -2.0), (0.2143, 0.5, -2.0), (0.3571, 0.5, -2.0), (0.3571, 0.5, -3.0), (0.2143, 0.5, -3.0), (0.07143, 0.5, -3.0), (-0.07143, 0.5, -3.0), (-0.2143, 0.5, -3.0), (-0.3571, 0.5, -3.0), (0.3571, 0.5, -2.25), (0.2143, 0.5, -2.25), (0.07143, 0.5, -2.25), (-0.07143, 0.5, -2.25), (-0.2143, 0.5, -2.25), (0.07143, 0.5, -2.5), (-0.3571, 0.5, -2.5), (0.3571, 0.5, -2.75), (0.2143, 0.5, -2.75), (0.07143, 0.5, -2.75), (-0.07143, 0.5, -2.75), (-0.2143, 0.5, -2.75), (-0.3571, 0.5, -2.75), (-0.3571, 0.5, -2.25), (0.3571, 0.5, -2.5), (0.2143, 0.5, -2.5), (-0.07143, 0.5, -2.5), (-0.2143, 0.5, -2.5), (-0.5, 0.5, 1.0), (0.5, 0.5, 1.0), (-0.5, 0.5, 0.0), (0.5, 0.5, 0.0), (-0.5, 0.5, 0.25), (-0.5, 0.5, 0.5), (-0.5, 0.5, 0.75), (0.5, 0.5, 0.75), (0.5, 0.5, 0.5), (0.5, 0.5, 0.25), (-0.3571, 0.5, 1.0), (-0.2143, 0.5, 1.0), (-0.07143, 0.5, 1.0), (0.07143, 0.5, 1.0), (0.2143, 0.5, 1.0), (0.3571, 0.5, 1.0), (0.3571, 0.5, 0.0), (0.2143, 0.5, 0.0), (-0.07143, 0.5, 0.0), (-0.3571, 0.5, 0.0), (0.3571, 0.5, 0.75), (0.2143, 0.5, 0.75), (0.07143, 0.5, 0.75), (-0.07143, 0.5, 0.75), (-0.2143, 0.5, 0.75), (-0.3571, 0.5, 0.75), (0.3571, 0.5, 0.5), (0.2143, 0.5, 0.5), (0.07143, 0.5, 0.5), (-0.07143, 0.5, 0.5), (-0.2143, 0.5, 0.5), (0.07143, 0.5, 0.25), (-0.2143, 0.5, 0.25), (-0.3571, 0.5, 0.25), (0.07143, 0.5, 0.0), (-0.2143, 0.5, 0.0), (-0.3571, 0.5, 0.5), (0.3571, 0.5, 0.25), (0.2143, 0.5, 0.25), (-0.07143, 0.5, 0.25), (-0.5, 0.5, 2.0), (0.5, 0.5, 2.0), (-0.5, 0.5, 1.0), (0.5, 0.5, 1.0), (-0.5, 0.5, 1.25), (-0.5, 0.5, 1.5), (-0.5, 0.5, 1.75), (0.5, 0.5, 1.75), (0.5, 0.5, 1.5), (0.5, 0.5, 1.25), (-0.3571, 0.5, 2.0), (-0.2143, 0.5, 2.0), (-0.07143, 0.5, 2.0), (0.07143, 0.5, 2.0), (0.2143, 0.5, 2.0), (0.3571, 0.5, 2.0), (0.3571, 0.5, 1.0), (0.2143, 0.5, 1.0), (-0.07143, 0.5, 1.0), (-0.3571, 0.5, 1.0), (0.3571, 0.5, 1.75), (0.2143, 0.5, 1.75), (0.07143, 0.5, 1.75), (-0.07143, 0.5, 1.75), (-0.2143, 0.5, 1.75), (-0.3571, 0.5, 1.75), (0.3571, 0.5, 1.5), (0.2143, 0.5, 1.5), (0.07143, 0.5, 1.5), (-0.07143, 0.5, 1.5), (-0.2143, 0.5, 1.5), (0.07143, 0.5, 1.25), (-0.2143, 0.5, 1.25), (-0.3571, 0.5, 1.25), (0.07143, 0.5, 1.0), (-0.2143, 0.5, 1.0), (-0.3571, 0.5, 1.5), (0.3571, 0.5, 1.25), (0.2143, 0.5, 1.25), (-0.07143, 0.5, 1.25), (-0.5, 0.5, 3.0), (0.5, 0.5, 3.0), (-0.5, 0.5, 2.0), (0.5, 0.5, 2.0), (-0.5, 0.5, 2.25), (-0.5, 0.5, 2.5), (-0.5, 0.5, 2.75), (0.5, 0.5, 2.75), (0.5, 0.5, 2.5), (0.5, 0.5, 2.25), (-0.3571, 0.5, 3.0), (-0.2143, 0.5, 3.0), (-0.07143, 0.5, 3.0), (0.07143, 0.5, 3.0), (0.2143, 0.5, 3.0), (0.3571, 0.5, 3.0), (0.3571, 0.5, 2.0), (0.2143, 0.5, 2.0), (-0.07143, 0.5, 2.0), (-0.3571, 0.5, 2.0), (0.3571, 0.5, 2.75), (0.2143, 0.5, 2.75), (0.07143, 0.5, 2.75), (-0.07143, 0.5, 2.75), (-0.2143, 0.5, 2.75), (-0.3571, 0.5, 2.75), (0.3571, 0.5, 2.5), (0.2143, 0.5, 2.5), (0.07143, 0.5, 2.5), (-0.07143, 0.5, 2.5), (-0.2143, 0.5, 2.5), (0.07143, 0.5, 2.25), (-0.2143, 0.5, 2.25), (-0.3571, 0.5, 2.25), (0.07143, 0.5, 2.0), (-0.2143, 0.5, 2.0), (-0.3571, 0.5, 2.5), (0.3571, 0.5, 2.25), (0.2143, 0.5, 2.25), (-0.07143, 0.5, 2.25), (0.5, -0.5, -1.0), (0.5, -0.5, -2.0), (0.5, 0.5, -1.0), (0.5, 0.5, -2.0), (0.5, -0.5, 0.0), (0.5, -0.5, -1.0), (0.5, 0.5, 0.0), (0.5, 0.5, -1.0), (-0.5, 0.5, -1.0), (-0.5, 0.5, -2.0), (-0.5, -0.5, -1.0), (-0.5, -0.5, -2.0), (-0.5, 0.5, 0.0), (0.5, 0.5, 0.0), (-0.5, 0.5, -1.0), (0.5, 0.5, -1.0), (0.5, -0.5, 1.0), (0.5, -0.5, 0.0), (0.5, 0.5, 1.0), (0.5, 0.5, 0.0), (0.5, -0.5, 3.0), (0.5, -0.5, 2.0), (0.5, 0.5, 3.0), (0.5, 0.5, 2.0), (0.5, -0.5, 2.0), (0.5, -0.5, 1.0), (0.5, 0.5, 2.0), (0.5, 0.5, 1.0), (-0.5, 0.5, 1.0), (-0.5, 0.5, 0.0), (-0.5, -0.5, 1.0), (-0.5, -0.5, 0.0), (-0.5, 0.5, 3.0), (-0.5, 0.5, 2.0), (-0.5, -0.5, 3.0), (-0.5, -0.5, 2.0), (0.5, -0.5, 3.0), (0.5, 0.5, 3.0), (-0.5, -0.5, 3.0), (-0.5, 0.5, 3.0)], [], [(37, 9, 3, 16), (15, 1, 7, 20), (20, 7, 8, 26), (26, 8, 9, 37), (5, 36, 33, 4), (36, 30, 32, 33), (30, 29, 39, 32), (29, 28, 31, 39), (28, 27, 38, 31), (27, 26, 37, 38), (6, 25, 36, 5), (24, 23, 29, 30), (22, 21, 27, 28), (0, 10, 25, 6), (10, 11, 24, 25), (11, 12, 23, 24), (12, 13, 22, 23), (13, 14, 21, 22), (14, 15, 20, 21), (4, 33, 19, 2), (32, 39, 18, 35), (31, 38, 17, 34), (25, 24, 30, 36), (23, 22, 28, 29), (21, 20, 26, 27), (33, 32, 35, 19), (39, 31, 34, 18), (38, 37, 16, 17), (40, 41, 43, 42), (44, 45, 47, 46), (77, 57, 51, 64), (63, 49, 55, 70), (70, 55, 56, 84), (84, 56, 57, 77), (53, 76, 82, 52), (76, 87, 81, 82), (87, 86, 80, 81), (86, 75, 79, 80), (75, 85, 78, 79), (85, 84, 77, 78), (54, 83, 76, 53), (74, 73, 86, 87), (72, 71, 85, 75), (48, 58, 83, 54), (58, 59, 74, 83), (59, 60, 73, 74), (60, 61, 72, 73), (61, 62, 71, 72), (62, 63, 70, 71), (52, 82, 69, 50), (82, 81, 68, 69), (81, 80, 67, 68), (80, 79, 66, 67), (79, 78, 65, 66), (78, 77, 64, 65), (83, 74, 87, 76), (73, 72, 75, 86), (71, 70, 84, 85), (125, 97, 91, 104), (103, 89, 95, 108), (108, 95, 96, 114), (114, 96, 97, 125), (93, 124, 121, 92), (124, 118, 120, 121), (118, 117, 127, 120), (117, 116, 119, 127), (116, 115, 126, 119), (115, 114, 125, 126), (94, 113, 124, 93), (112, 111, 117, 118), (110, 109, 115, 116), (88, 98, 113, 94), (98, 99, 112, 113), (99, 100, 111, 112), (100, 101, 110, 111), (101, 102, 109, 110), (102, 103, 108, 109), (92, 121, 107, 90), (120, 127, 106, 123), (119, 126, 105, 122), (113, 112, 118, 124), (111, 110, 116, 117), (109, 108, 114, 115), (121, 120, 123, 107), (127, 119, 122, 106), (126, 125, 104, 105), (165, 137, 131, 144), (143, 129, 135, 148), (148, 135, 136, 154), (154, 136, 137, 165), (133, 164, 161, 132), (164, 158, 160, 161), (158, 157, 167, 160), (157, 156, 159, 167), (156, 155, 166, 159), (155, 154, 165, 166), (134, 153, 164, 133), (152, 151, 157, 158), (150, 149, 155, 156), (128, 138, 153, 134), (138, 139, 152, 153), (139, 140, 151, 152), (140, 141, 150, 151), (141, 142, 149, 150), (142, 143, 148, 149), (132, 161, 147, 130), (160, 167, 146, 163), (159, 166, 145, 162), (153, 152, 158, 164), (151, 150, 156, 157), (149, 148, 154, 155), (161, 160, 163, 147), (167, 159, 162, 146), (166, 165, 144, 145), (205, 177, 171, 184), (183, 169, 175, 188), (188, 175, 176, 194), (194, 176, 177, 205), (173, 204, 201, 172), (204, 198, 200, 201), (198, 197, 207, 200), (197, 196, 199, 207), (196, 195, 206, 199), (195, 194, 205, 206), (174, 193, 204, 173), (192, 191, 197, 198), (190, 189, 195, 196), (168, 178, 193, 174), (178, 179, 192, 193), (179, 180, 191, 192), (180, 181, 190, 191), (181, 182, 189, 190), (182, 183, 188, 189), (172, 201, 187, 170), (200, 207, 186, 203), (199, 206, 185, 202), (193, 192, 198, 204), (191, 190, 196, 197), (189, 188, 194, 195), (201, 200, 203, 187), (207, 199, 202, 186), (206, 205, 184, 185), (208, 209, 211, 210), (212, 213, 215, 214), (216, 217, 219, 218), (220, 221, 223, 222), (224, 225, 227, 226), (228, 229, 231, 230), (232, 233, 235, 234), (236, 237, 239, 238), (240, 241, 243, 242), (244, 245, 247, 246)])
me_cube_001.polygons.foreach_set('material_index', [0, 0, 0, 0, 0, 0, 0, 0, 0, 0, 0, 0, 0, 0, 0, 0, 0, 0, 0, 0, 0, 0, 1, 1, 1, 1, 1, 1, 0, 0, 0, 0, 0, 0, 0, 0, 0, 0, 0, 0, 0, 0, 0, 0, 0, 0, 0, 0, 0, 0, 0, 0, 0, 0, 0, 1, 1, 1, 0, 0, 0, 0, 0, 0, 0, 0, 0, 0, 0, 0, 0, 0, 0, 0, 0, 0, 0, 0, 0, 0, 1, 1, 1, 1, 1, 1, 0, 0, 0, 0, 0, 0, 0, 0, 0, 0, 0, 0, 0, 0, 0, 0, 0, 0, 0, 0, 0, 0, 1, 1, 1, 1, 1, 1, 0, 0, 0, 0, 0, 0, 0, 0, 0, 0, 0, 0, 0, 0, 0, 0, 0, 0, 0, 0, 0, 0, 1, 1, 1, 1, 1, 1, 0, 0, 0, 0, 0, 0, 0, 0, 0, 0])
me_cube_001.materials.append(mat_walls)
me_cube_001.materials.append(mat_glass)
me_cube_001.use_remesh_preserve_volume = False
me_cube_001.use_remesh_preserve_attributes = False
me_cube_001.use_mirror_vertex_groups = False
me_cube_001.update()

# ---- objects
ob_plane_020 = bpy.data.objects.new('Plane.020', me_plane_042)
ob_plane_019 = bpy.data.objects.new('Plane.019', me_plane_041)
ob_skyscraper_001 = bpy.data.objects.new('Skyscraper.001', me_plane_039)
ob_plane_009 = bpy.data.objects.new('Plane.009', me_plane_031)
ob_plane_001 = bpy.data.objects.new('Plane.001', me_plane_030)
ob_plane_014 = bpy.data.objects.new('Plane.014', me_plane_025)
ob_plane_013 = bpy.data.objects.new('Plane.013', me_plane_024)
ob_plane_006 = bpy.data.objects.new('Plane.006', me_plane_008)
ob_plane_007 = bpy.data.objects.new('Plane.007', me_plane_007)
ob_plane_004 = bpy.data.objects.new('Plane.004', me_plane_004)
ob_plane_003 = bpy.data.objects.new('Plane.003', me_plane_003)
ob_plane_002 = bpy.data.objects.new('Plane.002', me_plane_002)
ob_plane = bpy.data.objects.new('Plane', me_plane)
ob_skyscraper_000 = bpy.data.objects.new('Skyscraper.000', me_cube_001)
ob_lamp = bpy.data.objects.new('Lamp', light_lamp)
ob_camera = bpy.data.objects.new('Camera', cam_camera)

# ---- transforms, parenting, visibility, modifiers, constraints
ob_plane_020.location = (-2.0, 0.5, -1.5)
ob_plane_020.rotation_euler = (-1.571, -0.0, 0.0)
ob_plane_020.scale = (0.5, 0.5, 0.5)
ob_plane_020.lineart.crease_threshold = 0.0
ob_plane_019.location = (-2.0, 0.5, -2.5)
ob_plane_019.rotation_euler = (-1.571, -0.0, 0.0)
ob_plane_019.scale = (0.5, 0.5, 0.5)
ob_plane_019.lineart.crease_threshold = 0.0
ob_skyscraper_001.location = (1.5, 0.0, 2.5)
ob_skyscraper_001.lineart.crease_threshold = 0.0
ob_plane_009.location = (-2.5, 0.0, -0.5)
ob_plane_009.rotation_euler = (-1.571, -0.0, 1.571)
ob_plane_009.scale = (0.5, 0.5, 0.5)
ob_plane_009.lineart.crease_threshold = 0.0
ob_plane_001.location = (-2.0, 0.5, -0.5)
ob_plane_001.rotation_euler = (-7.854, -1.571, 0.0)
ob_plane_001.scale = (0.5, 0.5, 0.5)
ob_plane_001.lineart.crease_threshold = 0.0
ob_plane_014.location = (-2.5, 0.0, 0.5)
ob_plane_014.rotation_euler = (-3.142, 1.571, 0.0)
ob_plane_014.scale = (0.5, 0.5, 0.5)
ob_plane_014.lineart.crease_threshold = 0.0
ob_plane_013.location = (-1.5, 0.0, 1.5)
ob_plane_013.rotation_euler = (1.192e-07, 1.571, 0.0)
ob_plane_013.scale = (0.5, 0.5, 0.5)
ob_plane_013.lineart.crease_threshold = 0.0
ob_plane_006.location = (-2.5, 0.0, 1.5)
ob_plane_006.rotation_euler = (-6.283, -1.571, 0.0)
ob_plane_006.scale = (0.5, 0.5, 0.5)
ob_plane_006.lineart.crease_threshold = 0.0
ob_plane_007.location = (-1.5, 0.0, 0.5)
ob_plane_007.rotation_euler = (-9.425, -1.571, 0.0)
ob_plane_007.scale = (0.5, 0.5, 0.5)
ob_plane_007.lineart.crease_threshold = 0.0
ob_plane_004.location = (-2.0, -4.5, 1.5)
ob_plane_004.rotation_euler = (-1.571, -0.0, 0.0)
ob_plane_004.scale = (0.5, 0.5, 0.5)
ob_plane_004.lineart.crease_threshold = 0.0
ob_plane_003.location = (-2.0, 0.0, 2.0)
ob_plane_003.rotation_euler = (1.192e-07, -0.0, 0.0)
ob_plane_003.scale = (0.5, 0.5, 0.5)
ob_plane_003.lineart.crease_threshold = 0.0
ob_plane_002.location = (-2.0, 0.5, 1.5)
ob_plane_002.rotation_euler = (-1.571, -0.0, 0.0)
ob_plane_002.scale = (0.5, 0.5, 0.5)
ob_plane_002.lineart.crease_threshold = 0.0
ob_plane.location = (-2.0, 0.5, 0.5)
ob_plane.rotation_euler = (-1.571, -0.0, 0.0)
ob_plane.scale = (0.5, 0.5, 0.5)
ob_plane.lineart.crease_threshold = 0.0
ob_skyscraper_000.location = (-0.02817, 0.04623, -0.03876)
ob_skyscraper_000.lineart.crease_threshold = 0.0
ob_lamp.location = (-1.309, 5.559, 5.904)
ob_lamp.rotation_euler = (0.6503, 0.05522, 1.866)
ob_lamp.lock_rotations_4d = False
ob_lamp.empty_display_type = 'ARROWS'
ob_lamp.color = (0.0, 0.0, 0.0, 0.0)
ob_lamp.lineart.crease_threshold = 0.0
ob_camera.location = (7.481, -6.508, 5.344)
ob_camera.rotation_euler = (1.109, 0.0, 0.8149)
ob_camera.lock_rotations_4d = False
ob_camera.empty_display_type = 'ARROWS'
ob_camera.color = (0.0, 0.0, 0.0, 0.0)
ob_camera.display_type = 'WIRE'
ob_camera.lineart.crease_threshold = 0.0

# ---- collection membership
col_collection_1.objects.link(ob_plane_020)
col_collection_1.objects.link(ob_plane_019)
col_collection_1.objects.link(ob_skyscraper_001)
col_collection_1.objects.link(ob_plane_009)
col_collection_1.objects.link(ob_plane_001)
col_collection_1.objects.link(ob_plane_014)
col_collection_1.objects.link(ob_plane_013)
col_collection_1.objects.link(ob_plane_006)
col_collection_1.objects.link(ob_plane_007)
col_collection_1.objects.link(ob_plane_004)
col_collection_1.objects.link(ob_plane_003)
col_collection_1.objects.link(ob_plane_002)
col_collection_1.objects.link(ob_plane)
col_collection_1.objects.link(ob_skyscraper_000)
col_collection_1.objects.link(ob_lamp)
col_collection_1.objects.link(ob_camera)

# ---- scene / render settings (as saved in the file)
scene.camera = ob_camera
scene.frame_start = 1; scene.frame_end = 250; scene.frame_set(1)
scene.render.engine = 'CYCLES'
scene.render.resolution_percentage = 50
scene.render.dither_intensity = 0.0
scene.cycles.use_denoising = False
scene.cycles.samples = 128
scene.cycles.sampling_pattern = 'TABULATED_SOBOL'
scene.cycles.light_sampling_threshold = 0.0
scene.cycles.use_adaptive_sampling = False
scene.cycles.use_light_tree = False
scene.cycles.blur_glossy = 0.0
scene.cycles.sample_clamp_indirect = 0.0
scene.view_settings.view_transform = 'Standard'
bpy.context.view_layer.update()
